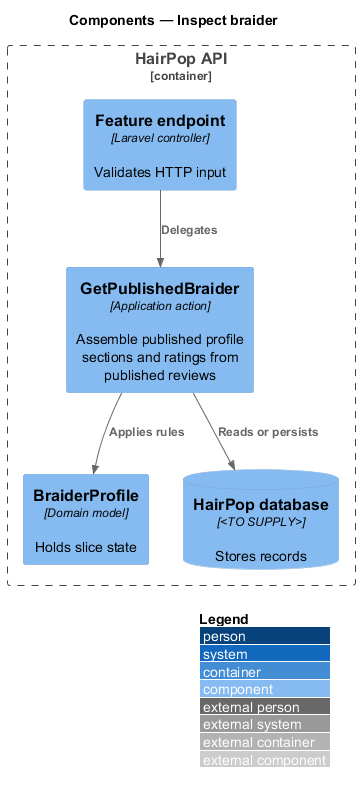

The diagram above was rendered by PlantUML. Its source (embedded in the PNG):
@startuml
!include <C4/C4_Component>
LAYOUT_WITH_LEGEND()
title Components — Inspect braider
Container_Boundary(api, "HairPop API") {
  Component(endpoint, "Feature endpoint", "Laravel controller", "Validates HTTP input")
  Component(action, "GetPublishedBraider", "Application action", "Assemble published profile sections and ratings from published reviews")
  Component(model, "BraiderProfile", "Domain model", "Holds slice state")
  ComponentDb(db, "HairPop database", "<TO SUPPLY>", "Stores records")
}
Rel(endpoint, action, "Delegates")
Rel(action, model, "Applies rules")
Rel(action, db, "Reads or persists")
@enduml